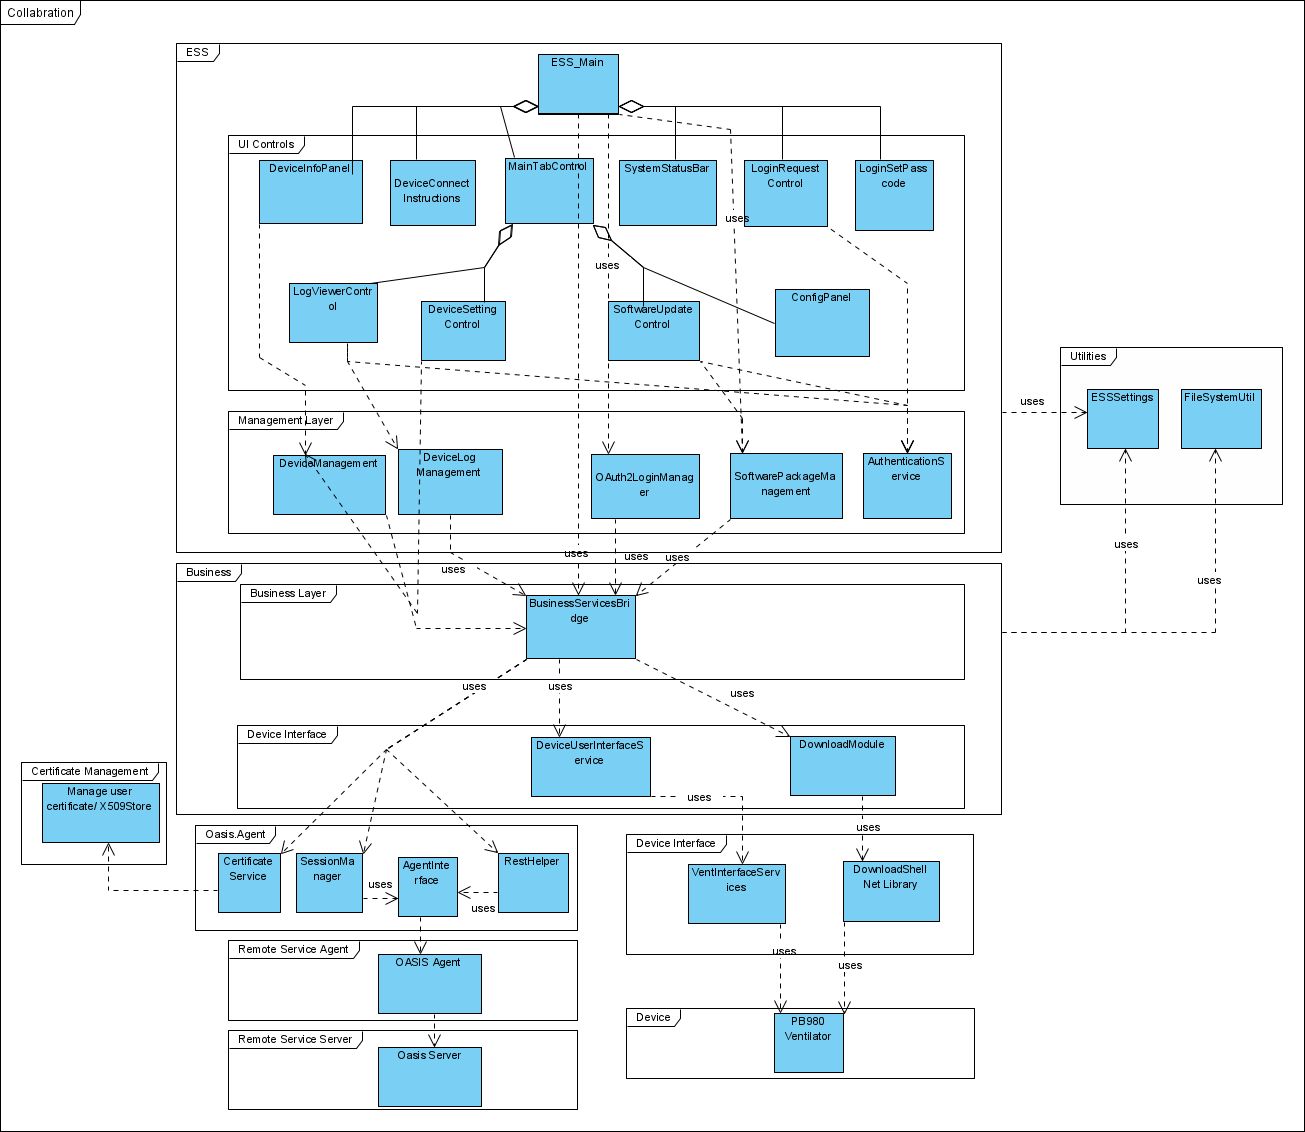

The diagram above was exported from draw.io. Its source (the exported page's mxGraphModel, read from the mxfile embedded in the PNG):
<mxGraphModel dx="1405" dy="859" grid="1" gridSize="10" guides="1" tooltips="1" connect="1" arrows="1" fold="1" page="1" pageScale="1" pageWidth="826" pageHeight="1169" background="#ffffff" math="0" shadow="0">
  <root>
    <mxCell id="0" />
    <mxCell id="1" parent="0" />
    <mxCell id="394" value="Main tab control" style="rounded=1;whiteSpace=wrap;html=1;" vertex="1" parent="1">
      <mxGeometry x="565" y="161" width="120" height="30" as="geometry" />
    </mxCell>
    <mxCell id="395" value="LogViewer Control" style="rounded=1;whiteSpace=wrap;html=1;" vertex="1" parent="1">
      <mxGeometry x="405" y="241" width="90" height="30" as="geometry" />
    </mxCell>
    <mxCell id="396" value="Software Update control" style="rounded=1;whiteSpace=wrap;html=1;" vertex="1" parent="1">
      <mxGeometry x="580" y="241" width="90" height="30" as="geometry" />
    </mxCell>
    <mxCell id="397" value="Device Settings Panel" style="rounded=1;whiteSpace=wrap;html=1;" vertex="1" parent="1">
      <mxGeometry x="725" y="241" width="90" height="30" as="geometry" />
    </mxCell>
    <mxCell id="398" value="Status Control" style="rounded=1;whiteSpace=wrap;html=1;" vertex="1" parent="1">
      <mxGeometry x="865" y="241" width="90" height="30" as="geometry" />
    </mxCell>
    <mxCell id="399" value="" style="endArrow=open;html=1;endSize=12;startArrow=diamondThin;startSize=14;startFill=0;edgeStyle=orthogonalEdgeStyle;align=left;verticalAlign=bottom;exitX=0.5;exitY=1;entryX=0.5;entryY=0;" edge="1" source="394" target="396" parent="1">
      <mxGeometry x="1" y="150" relative="1" as="geometry">
        <mxPoint x="568" y="221" as="sourcePoint" />
        <mxPoint x="648" y="221" as="targetPoint" />
        <Array as="points" />
        <mxPoint x="-140" y="150" as="offset" />
      </mxGeometry>
    </mxCell>
    <mxCell id="400" value="" style="endArrow=open;html=1;endSize=12;startArrow=diamondThin;startSize=14;startFill=0;edgeStyle=orthogonalEdgeStyle;align=left;verticalAlign=bottom;exitX=0.5;exitY=1;entryX=0.5;entryY=0;" edge="1" target="397" parent="1">
      <mxGeometry x="235" y="41" as="geometry">
        <mxPoint x="625" y="191" as="sourcePoint" />
        <mxPoint x="625" y="241" as="targetPoint" />
        <Array as="points">
          <mxPoint x="625" y="211" />
          <mxPoint x="770" y="211" />
        </Array>
        <mxPoint x="-10" y="155" as="offset" />
      </mxGeometry>
    </mxCell>
    <mxCell id="401" value="" style="endArrow=open;html=1;endSize=12;startArrow=diamondThin;startSize=14;startFill=0;edgeStyle=orthogonalEdgeStyle;align=left;verticalAlign=bottom;entryX=0.5;entryY=0;exitX=0.5;exitY=1;" edge="1" source="394" target="398" parent="1">
      <mxGeometry x="245" y="51" as="geometry">
        <mxPoint x="625" y="201" as="sourcePoint" />
        <mxPoint x="910" y="231" as="targetPoint" />
        <Array as="points">
          <mxPoint x="625" y="211" />
          <mxPoint x="910" y="211" />
        </Array>
        <mxPoint x="-10" y="155" as="offset" />
      </mxGeometry>
    </mxCell>
    <mxCell id="402" value="" style="endArrow=open;html=1;endSize=12;startArrow=diamondThin;startSize=14;startFill=0;edgeStyle=orthogonalEdgeStyle;align=left;verticalAlign=bottom;" edge="1" target="395" parent="1">
      <mxGeometry x="255" y="61" as="geometry">
        <mxPoint x="625" y="191" as="sourcePoint" />
        <mxPoint x="446" y="241" as="targetPoint" />
        <Array as="points">
          <mxPoint x="625" y="211" />
          <mxPoint x="446" y="211" />
        </Array>
        <mxPoint x="-10" y="155" as="offset" />
      </mxGeometry>
    </mxCell>
    <mxCell id="403" value="System Status Bar" style="whiteSpace=wrap;html=1;" vertex="1" parent="1">
      <mxGeometry x="695" y="161" width="70" height="30" as="geometry" />
    </mxCell>
    <mxCell id="404" value="ESS_MAIN" style="whiteSpace=wrap;html=1;" vertex="1" parent="1">
      <mxGeometry x="638" y="65" width="125" height="30" as="geometry" />
    </mxCell>
    <mxCell id="405" value="" style="endArrow=open;html=1;endSize=12;startArrow=diamondThin;startSize=14;startFill=0;edgeStyle=orthogonalEdgeStyle;align=left;verticalAlign=bottom;entryX=0.5;entryY=0;" edge="1" source="404" target="403" parent="1">
      <mxGeometry x="-1" y="3" relative="1" as="geometry">
        <mxPoint x="735" y="105" as="sourcePoint" />
        <mxPoint x="730" y="155" as="targetPoint" />
        <Array as="points">
          <mxPoint x="701" y="133" />
          <mxPoint x="730" y="133" />
        </Array>
      </mxGeometry>
    </mxCell>
    <mxCell id="406" style="edgeStyle=orthogonalEdgeStyle;rounded=0;html=1;exitX=0.75;exitY=1;entryX=0.75;entryY=1;jettySize=auto;orthogonalLoop=1;" edge="1" source="403" target="403" parent="1">
      <mxGeometry relative="1" as="geometry" />
    </mxCell>
    <mxCell id="407" value="DeviceConnect&lt;div&gt;Instructions&lt;/div&gt;" style="whiteSpace=wrap;html=1;" vertex="1" parent="1">
      <mxGeometry x="775" y="161" width="90" height="30" as="geometry" />
    </mxCell>
    <mxCell id="408" value="Device Info panel" style="whiteSpace=wrap;html=1;" vertex="1" parent="1">
      <mxGeometry x="875" y="161" width="90" height="30" as="geometry" />
    </mxCell>
    <mxCell id="409" value="Login Request Control" style="whiteSpace=wrap;html=1;" vertex="1" parent="1">
      <mxGeometry x="975" y="161" width="90" height="30" as="geometry" />
    </mxCell>
    <mxCell id="410" value="" style="endArrow=open;html=1;endSize=12;startArrow=diamondThin;startSize=14;startFill=0;edgeStyle=orthogonalEdgeStyle;align=left;verticalAlign=bottom;exitX=0.5;exitY=1;entryX=0.5;entryY=0.133;entryPerimeter=0;" edge="1" source="404" target="407" parent="1">
      <mxGeometry x="-1" y="3" relative="1" as="geometry">
        <mxPoint x="745" y="115" as="sourcePoint" />
        <mxPoint x="820" y="159" as="targetPoint" />
        <Array as="points">
          <mxPoint x="700" y="135" />
          <mxPoint x="820" y="135" />
        </Array>
      </mxGeometry>
    </mxCell>
    <mxCell id="411" value="" style="endArrow=open;html=1;endSize=12;startArrow=diamondThin;startSize=14;startFill=0;edgeStyle=orthogonalEdgeStyle;align=left;verticalAlign=bottom;exitX=0.5;exitY=1;" edge="1" source="404" parent="1">
      <mxGeometry x="750" y="106" as="geometry">
        <mxPoint x="750" y="106" as="sourcePoint" />
        <mxPoint x="932" y="165" as="targetPoint" />
        <Array as="points">
          <mxPoint x="701" y="135" />
          <mxPoint x="932" y="135" />
        </Array>
      </mxGeometry>
    </mxCell>
    <mxCell id="412" value="" style="endArrow=open;html=1;endSize=12;startArrow=diamondThin;startSize=14;startFill=0;edgeStyle=orthogonalEdgeStyle;align=left;verticalAlign=bottom;entryX=0.6;entryY=0.033;entryPerimeter=0;" edge="1" source="404" target="409" parent="1">
      <mxGeometry x="-1" y="3" relative="1" as="geometry">
        <mxPoint x="745" y="115" as="sourcePoint" />
        <mxPoint x="1065" y="85" as="targetPoint" />
        <Array as="points">
          <mxPoint x="701" y="135" />
          <mxPoint x="1029" y="135" />
        </Array>
      </mxGeometry>
    </mxCell>
    <mxCell id="413" value="UI Controls" style="shape=umlFrame;whiteSpace=wrap;html=1;plain-purple" vertex="1" parent="1">
      <mxGeometry x="285" y="125" width="790" height="200" as="geometry" />
    </mxCell>
    <mxCell id="414" value="Device Log management" style="rounded=1;whiteSpace=wrap;html=1;" vertex="1" parent="1">
      <mxGeometry x="325" y="420" width="90" height="30" as="geometry" />
    </mxCell>
    <mxCell id="415" value="Business Service Bridge" style="rounded=1;whiteSpace=wrap;html=1;" vertex="1" parent="1">
      <mxGeometry x="420" y="550" width="90" height="30" as="geometry" />
    </mxCell>
    <mxCell id="416" value="Use" style="endArrow=open;endSize=12;dashed=1;html=1;exitX=0.5;exitY=1;entryX=0.5;entryY=0;" edge="1" source="395" target="414" parent="1">
      <mxGeometry width="160" relative="1" as="geometry">
        <mxPoint x="425" y="315" as="sourcePoint" />
        <mxPoint x="585" y="315" as="targetPoint" />
      </mxGeometry>
    </mxCell>
    <mxCell id="417" value="Use" style="endArrow=open;endSize=12;dashed=1;html=1;exitX=0.5;exitY=1;entryX=0;entryY=0.25;" edge="1" source="414" target="415" parent="1">
      <mxGeometry width="160" relative="1" as="geometry">
        <mxPoint x="345" y="365" as="sourcePoint" />
        <mxPoint x="505" y="365" as="targetPoint" />
      </mxGeometry>
    </mxCell>
    <mxCell id="418" value="&lt;div&gt;&lt;br&gt;&lt;/div&gt;Mngt&lt;div&gt;Layer&lt;br&gt;&lt;div&gt;&lt;br&gt;&lt;/div&gt;&lt;/div&gt;" style="shape=umlFrame;whiteSpace=wrap;html=1;plain-purple" vertex="1" parent="1">
      <mxGeometry x="285" y="355" width="785" height="150" as="geometry" />
    </mxCell>
    <mxCell id="419" value="RSA Interface Services" style="rounded=1;whiteSpace=wrap;html=1;" vertex="1" parent="1">
      <mxGeometry x="425" y="735" width="130" height="30" as="geometry" />
    </mxCell>
    <mxCell id="420" value="Server Interface Services" style="rounded=1;whiteSpace=wrap;html=1;" vertex="1" parent="1">
      <mxGeometry x="525" y="815" width="130" height="30" as="geometry" />
    </mxCell>
    <mxCell id="421" value="Use" style="endArrow=open;endSize=12;dashed=1;html=1;exitX=0.5;exitY=1;entryX=0.5;entryY=0;" edge="1" source="415" target="419" parent="1">
      <mxGeometry width="160" relative="1" as="geometry">
        <mxPoint x="345" y="475" as="sourcePoint" />
        <mxPoint x="505" y="475" as="targetPoint" />
      </mxGeometry>
    </mxCell>
    <mxCell id="422" value="Use" style="endArrow=open;endSize=12;dashed=1;html=1;exitX=0.5;exitY=1;entryX=0.25;entryY=0;" edge="1" source="419" target="420" parent="1">
      <mxGeometry width="160" relative="1" as="geometry">
        <mxPoint x="365" y="595" as="sourcePoint" />
        <mxPoint x="525" y="595" as="targetPoint" />
      </mxGeometry>
    </mxCell>
    <mxCell id="423" value="Device management" style="rounded=1;whiteSpace=wrap;html=1;" vertex="1" parent="1">
      <mxGeometry x="745" y="421" width="90" height="30" as="geometry" />
    </mxCell>
    <mxCell id="424" value="Use" style="endArrow=open;endSize=12;dashed=1;html=1;exitX=0.5;exitY=1;entryX=0.5;entryY=0;" edge="1" source="408" target="423" parent="1">
      <mxGeometry width="160" relative="1" as="geometry">
        <mxPoint x="505" y="295" as="sourcePoint" />
        <mxPoint x="665" y="295" as="targetPoint" />
        <Array as="points">
          <mxPoint x="975" y="255" />
        </Array>
      </mxGeometry>
    </mxCell>
    <mxCell id="425" value="Use" style="endArrow=open;endSize=12;dashed=1;html=1;exitX=0.25;exitY=1;" edge="1" source="394" target="415" parent="1">
      <mxGeometry width="160" relative="1" as="geometry">
        <mxPoint x="505" y="345" as="sourcePoint" />
        <mxPoint x="665" y="345" as="targetPoint" />
        <Array as="points">
          <mxPoint x="445" y="325" />
        </Array>
      </mxGeometry>
    </mxCell>
    <mxCell id="426" value="Session Management" style="rounded=1;whiteSpace=wrap;html=1;" vertex="1" parent="1">
      <mxGeometry x="465" y="420" width="90" height="30" as="geometry" />
    </mxCell>
    <mxCell id="427" value="Use" style="endArrow=open;endSize=12;dashed=1;html=1;exitX=0.25;exitY=1;" edge="1" source="403" target="426" parent="1">
      <mxGeometry width="160" relative="1" as="geometry">
        <mxPoint x="585" y="355" as="sourcePoint" />
        <mxPoint x="745" y="355" as="targetPoint" />
        <Array as="points">
          <mxPoint x="685" y="285" />
        </Array>
      </mxGeometry>
    </mxCell>
    <mxCell id="428" value="ESS" style="shape=umlFrame;whiteSpace=wrap;html=1;plain-green" vertex="1" parent="1">
      <mxGeometry x="275" y="55" width="810" height="600" as="geometry" />
    </mxCell>
    <mxCell id="429" value="RSA" style="shape=umlFrame;whiteSpace=wrap;html=1;plain-green" vertex="1" parent="1">
      <mxGeometry x="275" y="730" width="810" height="40" as="geometry" />
    </mxCell>
    <mxCell id="430" value="&lt;font style=&quot;font-size: 13px;&quot;&gt;Remote Service Server (RSS)&lt;/font&gt;" style="shape=umlFrame;whiteSpace=wrap;html=1;plain-green;width=90;height=50;fontSize=13;" vertex="1" parent="1">
      <mxGeometry x="275" y="795" width="810" height="60" as="geometry" />
    </mxCell>
    <mxCell id="431" value="Business Layer" style="shape=umlFrame;whiteSpace=wrap;html=1;plain-purple" vertex="1" parent="1">
      <mxGeometry x="285" y="535" width="780" height="90" as="geometry" />
    </mxCell>
    <mxCell id="432" value="Use" style="endArrow=open;endSize=12;dashed=1;html=1;exitX=0.5;exitY=1;entryX=0.75;entryY=0;" edge="1" source="426" target="415" parent="1">
      <mxGeometry width="160" relative="1" as="geometry">
        <mxPoint x="575" y="435" as="sourcePoint" />
        <mxPoint x="735" y="435" as="targetPoint" />
      </mxGeometry>
    </mxCell>
    <mxCell id="433" value="Use" style="endArrow=open;endSize=12;dashed=1;html=1;exitX=0;exitY=0.75;entryX=1;entryY=0.25;" edge="1" source="423" target="415" parent="1">
      <mxGeometry width="160" relative="1" as="geometry">
        <mxPoint x="765" y="395" as="sourcePoint" />
        <mxPoint x="925" y="395" as="targetPoint" />
      </mxGeometry>
    </mxCell>
    <mxCell id="434" value="Authentication&lt;div&gt;Services&lt;/div&gt;" style="rounded=1;whiteSpace=wrap;html=1;" vertex="1" parent="1">
      <mxGeometry x="855" y="421" width="90" height="30" as="geometry" />
    </mxCell>
    <mxCell id="435" value="Use" style="endArrow=open;endSize=12;dashed=1;html=1;fontSize=13;exitX=0.667;exitY=1.133;exitPerimeter=0;entryX=0.5;entryY=0;" edge="1" source="409" target="434" parent="1">
      <mxGeometry width="160" relative="1" as="geometry">
        <mxPoint x="1045" y="215" as="sourcePoint" />
        <mxPoint x="1205" y="215" as="targetPoint" />
      </mxGeometry>
    </mxCell>
    <mxCell id="436" value="Use" style="endArrow=open;endSize=12;dashed=1;html=1;fontSize=13;exitX=0;exitY=0.75;entryX=1;entryY=0.75;" edge="1" source="434" target="415" parent="1">
      <mxGeometry width="160" relative="1" as="geometry">
        <mxPoint x="715" y="435" as="sourcePoint" />
        <mxPoint x="875" y="435" as="targetPoint" />
      </mxGeometry>
    </mxCell>
    <mxCell id="437" value="Use" style="endArrow=open;endSize=12;dashed=1;html=1;fontSize=13;exitX=1;exitY=0.5;entryX=0.25;entryY=0;" edge="1" source="395" target="434" parent="1">
      <mxGeometry width="160" relative="1" as="geometry">
        <mxPoint x="515" y="305" as="sourcePoint" />
        <mxPoint x="675" y="305" as="targetPoint" />
        <Array as="points">
          <mxPoint x="575" y="275" />
          <mxPoint x="795" y="345" />
        </Array>
      </mxGeometry>
    </mxCell>
    <mxCell id="438" value="SoftwarePackage&lt;div&gt;Management&lt;/div&gt;" style="whiteSpace=wrap;html=1;strokeColor=#000000;fontSize=13;" vertex="1" parent="1">
      <mxGeometry x="581" y="420" width="114" height="33" as="geometry" />
    </mxCell>
    <mxCell id="439" value="Use" style="endArrow=open;endSize=12;dashed=1;html=1;fontSize=13;exitX=0.5;exitY=1;entryX=0.5;entryY=0;" edge="1" source="396" target="438" parent="1">
      <mxGeometry width="160" relative="1" as="geometry">
        <mxPoint x="625" y="295" as="sourcePoint" />
        <mxPoint x="785" y="295" as="targetPoint" />
      </mxGeometry>
    </mxCell>
    <mxCell id="440" value="Use" style="endArrow=open;endSize=12;dashed=1;html=1;fontSize=13;exitX=0.5;exitY=1;entryX=0.25;entryY=0;" edge="1" source="397" target="423" parent="1">
      <mxGeometry width="160" relative="1" as="geometry">
        <mxPoint x="765" y="285" as="sourcePoint" />
        <mxPoint x="925" y="285" as="targetPoint" />
      </mxGeometry>
    </mxCell>
    <mxCell id="441" value="Use" style="endArrow=open;endSize=12;dashed=1;html=1;fontSize=13;exitX=0.25;exitY=1;entryX=0.85;entryY=0.043;entryPerimeter=0;" edge="1" source="438" target="415" parent="1">
      <mxGeometry width="160" relative="1" as="geometry">
        <mxPoint x="565" y="485" as="sourcePoint" />
        <mxPoint x="725" y="485" as="targetPoint" />
      </mxGeometry>
    </mxCell>
    <mxCell id="442" value="" style="endArrow=open;html=1;endSize=12;startArrow=diamondThin;startSize=14;startFill=0;edgeStyle=orthogonalEdgeStyle;align=left;verticalAlign=bottom;fontSize=13;entryX=0.25;entryY=0;" edge="1" source="404" target="394" parent="1">
      <mxGeometry x="-1" y="3" relative="1" as="geometry">
        <mxPoint x="435" y="135" as="sourcePoint" />
        <mxPoint x="595" y="135" as="targetPoint" />
        <Array as="points">
          <mxPoint x="701" y="135" />
          <mxPoint x="595" y="135" />
        </Array>
      </mxGeometry>
    </mxCell>
    <mxCell id="443" value="ESS class diagram" style="text;html=1;resizable=0;points=[];autosize=1;align=left;verticalAlign=top;spacingTop=-4;fontSize=17;fontStyle=1" vertex="1" parent="1">
      <mxGeometry x="659" y="20" width="160" height="20" as="geometry" />
    </mxCell>
    <mxCell id="445" value="Device User Interface Services" style="rounded=1;whiteSpace=wrap;html=1;" vertex="1" parent="1">
      <mxGeometry x="600" y="680" width="130" height="30" as="geometry" />
    </mxCell>
    <mxCell id="446" value="Device" style="shape=umlFrame;whiteSpace=wrap;html=1;plain-green" vertex="1" parent="1">
      <mxGeometry x="275" y="675" width="810" height="40" as="geometry" />
    </mxCell>
    <mxCell id="447" value="Use" style="endArrow=open;endSize=12;dashed=1;html=1;fontSize=11;exitX=0.75;exitY=1;entryX=0.25;entryY=0;" edge="1" parent="1" source="415" target="445">
      <mxGeometry width="160" relative="1" as="geometry">
        <mxPoint x="490" y="650" as="sourcePoint" />
        <mxPoint x="650" y="650" as="targetPoint" />
      </mxGeometry>
    </mxCell>
    <mxCell id="448" value="Use" style="endArrow=open;endSize=12;dashed=1;html=1;fontSize=11;exitX=0;exitY=0.75;entryX=0;entryY=0.75;" edge="1" parent="1" source="415" target="420">
      <mxGeometry width="160" relative="1" as="geometry">
        <mxPoint x="340" y="790" as="sourcePoint" />
        <mxPoint x="500" y="790" as="targetPoint" />
        <Array as="points">
          <mxPoint x="360" y="730" />
          <mxPoint x="410" y="810" />
        </Array>
      </mxGeometry>
    </mxCell>
  </root>
</mxGraphModel>